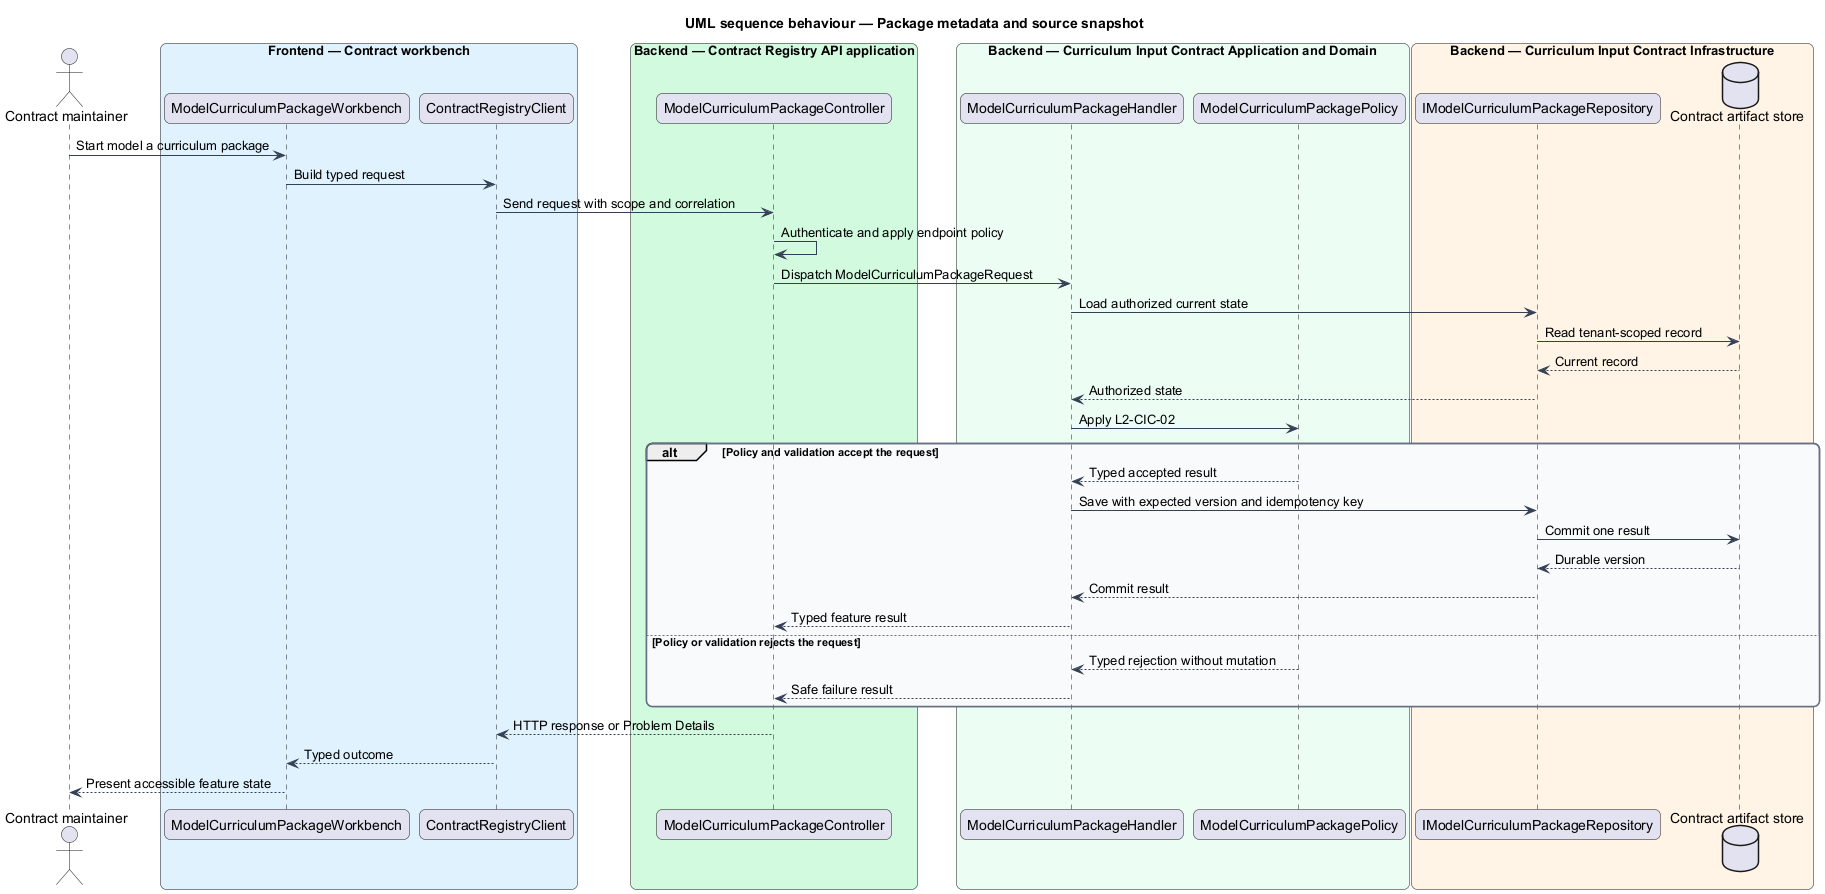

The diagram above was rendered by PlantUML. Its source (embedded in the PNG):
@startuml
title UML sequence behaviour — Package metadata and source snapshot
skinparam backgroundColor #FFFFFF
skinparam shadowing false
skinparam roundcorner 12
skinparam defaultFontName Arial
skinparam ArrowColor #344054
skinparam rectangle {
  BorderColor #344054
  FontColor #101828
}
skinparam package {
  BorderColor #667085
  FontColor #101828
  BackgroundColor #F9FAFB
}
actor "Contract maintainer" as actor
box "Frontend — Contract workbench" #E0F2FE
  participant "ModelCurriculumPackageWorkbench" as entry
  participant "ContractRegistryClient" as client
end box
box "Backend — Contract Registry API application" #D1FADF
  participant "ModelCurriculumPackageController" as controller
end box
box "Backend — Curriculum Input Contract Application and Domain" #ECFDF3
  participant "ModelCurriculumPackageHandler" as handler
  participant "ModelCurriculumPackagePolicy" as policy
end box
box "Backend — Curriculum Input Contract Infrastructure" #FFF4E5
  participant "IModelCurriculumPackageRepository" as repository
  database "Contract artifact store" as store
end box
actor -> entry : Start model a curriculum package
entry -> client : Build typed request
client -> controller : Send request with scope and correlation
controller -> controller : Authenticate and apply endpoint policy
controller -> handler : Dispatch ModelCurriculumPackageRequest
handler -> repository : Load authorized current state
repository -> store : Read tenant-scoped record
store --> repository : Current record
repository --> handler : Authorized state
handler -> policy : Apply L2-CIC-02
alt Policy and validation accept the request
  policy --> handler : Typed accepted result
  handler -> repository : Save with expected version and idempotency key
  repository -> store : Commit one result
  store --> repository : Durable version
  repository --> handler : Commit result
  handler --> controller : Typed feature result
else Policy or validation rejects the request
  policy --> handler : Typed rejection without mutation
  handler --> controller : Safe failure result
end
controller --> client : HTTP response or Problem Details
client --> entry : Typed outcome
entry --> actor : Present accessible feature state
@enduml